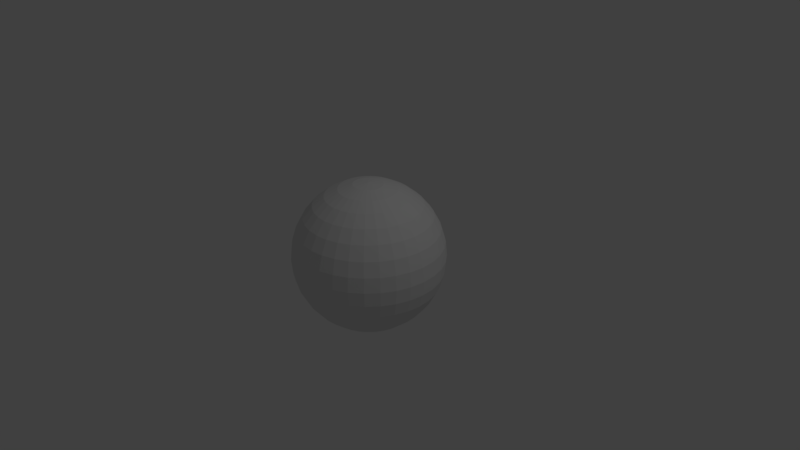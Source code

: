 # Source: CullingTest.blend  (saved by Blender 2.78.4; exported with 4.5.12 LTS)
import bpy
from mathutils import Matrix  # noqa: F401  (used for matrix-valued properties, if any)

bpy.ops.wm.read_factory_settings(use_empty=True)
scene = bpy.context.scene
scene.name = 'Scene'

# ---- collections
col_collection_1 = bpy.data.collections.new('Collection 1'); scene.collection.children.link(col_collection_1)

# ---- world
world_world = bpy.data.worlds.new('World'); scene.world = world_world
world_world.color = (0.05088, 0.05088, 0.05088)
world_world.use_sun_shadow = False
world_world.sun_shadow_jitter_overblur = 0.0
world_world.cycles.sampling_method = 'MANUAL'

# ---- cameras
cam_camera = bpy.data.cameras.new('Camera')
cam_camera.clip_end = 100.0
cam_camera.lens = 35.0
cam_camera.sensor_width = 32.0
cam_camera.sensor_height = 18.0
cam_camera.ortho_scale = 7.314
cam_camera.dof.focus_distance = 0.0
cam_camera.dof.aperture_fstop = 128.0

# ---- lights
light_lamp = bpy.data.lights.new('Lamp', 'POINT')
light_lamp.transmission_factor = 0.0
light_lamp.cutoff_distance = 30.0
light_lamp.energy = 100.0
light_lamp.shadow_buffer_clip_start = 1.001
light_lamp.shadow_soft_size = 0.1
light_lamp.shadow_maximum_resolution = 0.006
light_lamp.use_absolute_resolution = True

# ---- meshes
me_sphere = bpy.data.meshes.new('Sphere')
me_sphere.from_pydata([(0.0, -3.258e-07, -1.0), (0.03806, 0.1913, 0.9808), (0.07466, 0.3753, 0.9239), (0.1084, 0.5449, 0.8315), (0.1379, 0.6935, 0.7071), (0.1622, 0.8155, 0.5556), (0.1802, 0.9061, 0.3827), (0.1913, 0.9619, 0.1951), (0.1951, 0.9808, 7.55e-08), (0.1913, 0.9619, -0.1951), (0.1802, 0.9061, -0.3827), (0.1622, 0.8155, -0.5556), (0.1379, 0.6935, -0.7071), (0.1084, 0.5449, -0.8315), (0.07466, 0.3753, -0.9239), (0.03806, 0.1913, -0.9808), (0.07466, 0.1802, 0.9808), (0.1464, 0.3536, 0.9239), (0.2126, 0.5133, 0.8315), (0.2706, 0.6533, 0.7071), (0.3182, 0.7682, 0.5556), (0.3536, 0.8536, 0.3827), (0.3753, 0.9061, 0.1951), (0.3827, 0.9239, 7.55e-08), (0.3753, 0.9061, -0.1951), (0.3536, 0.8536, -0.3827), (0.3182, 0.7682, -0.5556), (0.2706, 0.6533, -0.7071), (0.2126, 0.5133, -0.8315), (0.1464, 0.3536, -0.9239), (0.07466, 0.1802, -0.9808), (0.1084, 0.1622, 0.9808), (0.2126, 0.3182, 0.9239), (0.3087, 0.4619, 0.8315), (0.3928, 0.5879, 0.7071), (0.4619, 0.6913, 0.5556), (0.5133, 0.7682, 0.3827), (0.5449, 0.8155, 0.1951), (0.5556, 0.8315, 7.55e-08), (0.5449, 0.8155, -0.1951), (0.5133, 0.7682, -0.3827), (0.4619, 0.6913, -0.5556), (0.3928, 0.5879, -0.7071), (0.3087, 0.4619, -0.8315), (0.2126, 0.3182, -0.9239), (0.1084, 0.1622, -0.9808), (0.1379, 0.1379, 0.9808), (0.2706, 0.2706, 0.9239), (0.3928, 0.3928, 0.8315), (0.5, 0.5, 0.7071), (0.5879, 0.5879, 0.5556), (0.6533, 0.6533, 0.3827), (0.6935, 0.6935, 0.1951), (0.7071, 0.7071, 7.55e-08), (0.6935, 0.6935, -0.1951), (0.6533, 0.6533, -0.3827), (0.5879, 0.5879, -0.5556), (0.5, 0.5, -0.7071), (0.3928, 0.3928, -0.8315), (0.2706, 0.2706, -0.9239), (0.1379, 0.1379, -0.9808), (0.1622, 0.1084, 0.9808), (0.3182, 0.2126, 0.9239), (0.4619, 0.3087, 0.8315), (0.5879, 0.3928, 0.7071), (0.6913, 0.4619, 0.5556), (0.7682, 0.5133, 0.3827), (0.8155, 0.5449, 0.1951), (0.8315, 0.5556, 7.55e-08), (0.8155, 0.5449, -0.1951), (0.7682, 0.5133, -0.3827), (0.6913, 0.4619, -0.5556), (0.5879, 0.3928, -0.7071), (0.4619, 0.3087, -0.8315), (0.3182, 0.2126, -0.9239), (0.1622, 0.1084, -0.9808), (0.1802, 0.07466, 0.9808), (0.3536, 0.1464, 0.9239), (0.5133, 0.2126, 0.8315), (0.6533, 0.2706, 0.7071), (0.7682, 0.3182, 0.5556), (0.8536, 0.3536, 0.3827), (0.9061, 0.3753, 0.1951), (0.9239, 0.3827, 7.55e-08), (0.9061, 0.3753, -0.1951), (0.8536, 0.3536, -0.3827), (0.7682, 0.3182, -0.5556), (0.6533, 0.2706, -0.7071), (0.5133, 0.2126, -0.8315), (0.3536, 0.1464, -0.9239), (0.1802, 0.07466, -0.9808), (0.1913, 0.03806, 0.9808), (0.3753, 0.07466, 0.9239), (0.5449, 0.1084, 0.8315), (0.6935, 0.1379, 0.7071), (0.8155, 0.1622, 0.5556), (0.9061, 0.1802, 0.3827), (0.9619, 0.1913, 0.1951), (0.9808, 0.1951, 7.55e-08), (0.9619, 0.1913, -0.1951), (0.9061, 0.1802, -0.3827), (0.8155, 0.1622, -0.5556), (0.6935, 0.1379, -0.7071), (0.5449, 0.1084, -0.8315), (0.3753, 0.07466, -0.9239), (0.1913, 0.03806, -0.9808), (0.1951, -3.281e-07, 0.9808), (0.3827, -3.51e-07, 0.9239), (0.5556, -3.409e-07, 0.8315), (0.7071, -2.841e-07, 0.7071), (0.8315, -3.098e-07, 0.5556), (0.9239, -2.737e-07, 0.3827), (0.9808, -2.709e-07, 0.1951), (1.0, -3.53e-07, 7.55e-08), (0.9808, -3.305e-07, -0.1951), (0.9239, -2.556e-07, -0.3827), (0.8315, -3.098e-07, -0.5556), (0.7071, -2.841e-07, -0.7071), (0.5556, -3.441e-07, -0.8315), (0.3827, -2.639e-07, -0.9239), (0.1951, -3.234e-07, -0.9808), (0.1913, -0.03806, 0.9808), (0.3753, -0.07466, 0.9239), (0.5449, -0.1084, 0.8315), (0.6935, -0.138, 0.7071), (0.8155, -0.1622, 0.5556), (0.9061, -0.1802, 0.3827), (0.9619, -0.1913, 0.1951), (0.9808, -0.1951, 7.55e-08), (0.9619, -0.1913, -0.1951), (0.9061, -0.1802, -0.3827), (0.8155, -0.1622, -0.5556), (0.6935, -0.138, -0.7071), (0.5449, -0.1084, -0.8315), (0.3753, -0.07466, -0.9239), (0.1913, -0.03806, -0.9808), (0.1802, -0.07466, 0.9808), (0.3536, -0.1464, 0.9239), (0.5133, -0.2126, 0.8315), (0.6533, -0.2706, 0.7071), (0.7682, -0.3182, 0.5556), (0.8536, -0.3536, 0.3827), (0.9061, -0.3753, 0.1951), (0.9239, -0.3827, 7.55e-08), (0.9061, -0.3753, -0.1951), (0.8536, -0.3536, -0.3827), (0.7682, -0.3182, -0.5556), (0.6533, -0.2706, -0.7071), (0.5133, -0.2126, -0.8315), (0.3536, -0.1464, -0.9239), (0.1802, -0.07466, -0.9808), (0.1622, -0.1084, 0.9808), (0.3182, -0.2126, 0.9239), (0.4619, -0.3087, 0.8315), (0.5879, -0.3928, 0.7071), (0.6913, -0.4619, 0.5556), (0.7682, -0.5133, 0.3827), (0.8155, -0.5449, 0.1951), (0.8315, -0.5556, 7.55e-08), (0.8155, -0.5449, -0.1951), (0.7682, -0.5133, -0.3827), (0.6913, -0.4619, -0.5556), (0.5879, -0.3928, -0.7071), (0.4619, -0.3087, -0.8315), (0.3182, -0.2126, -0.9239), (0.1622, -0.1084, -0.9808), (0.1379, -0.138, 0.9808), (0.2706, -0.2706, 0.9239), (0.3928, -0.3928, 0.8315), (0.5, -0.5, 0.7071), (0.5879, -0.5879, 0.5556), (0.6533, -0.6533, 0.3827), (0.6935, -0.6935, 0.1951), (0.7071, -0.7071, 7.55e-08), (0.6935, -0.6935, -0.1951), (0.6533, -0.6533, -0.3827), (0.5879, -0.5879, -0.5556), (0.5, -0.5, -0.7071), (0.3928, -0.3928, -0.8315), (0.2706, -0.2706, -0.9239), (0.1379, -0.138, -0.9808), (0.1084, -0.1622, 0.9808), (0.2126, -0.3182, 0.9239), (0.3087, -0.4619, 0.8315), (0.3928, -0.5879, 0.7071), (0.4619, -0.6913, 0.5556), (0.5133, -0.7682, 0.3827), (0.5449, -0.8155, 0.1951), (0.5556, -0.8315, 7.55e-08), (0.5449, -0.8155, -0.1951), (0.5133, -0.7682, -0.3827), (0.4619, -0.6913, -0.5556), (0.3928, -0.5879, -0.7071), (0.3087, -0.4619, -0.8315), (0.2126, -0.3182, -0.9239), (0.1084, -0.1622, -0.9808), (0.07466, -0.1802, 0.9808), (0.1464, -0.3536, 0.9239), (0.2126, -0.5133, 0.8315), (0.2706, -0.6533, 0.7071), (0.3182, -0.7682, 0.5556), (0.3536, -0.8536, 0.3827), (0.3753, -0.9061, 0.1951), (0.3827, -0.9239, 7.55e-08), (0.3753, -0.9061, -0.1951), (0.3536, -0.8536, -0.3827), (0.3182, -0.7682, -0.5556), (0.2706, -0.6533, -0.7071), (0.2126, -0.5133, -0.8315), (0.1464, -0.3536, -0.9239), (0.07466, -0.1802, -0.9808), (0.03806, -0.1913, 0.9808), (0.07466, -0.3753, 0.9239), (0.1084, -0.5449, 0.8315), (0.1379, -0.6935, 0.7071), (0.1622, -0.8155, 0.5556), (0.1802, -0.9061, 0.3827), (0.1913, -0.9619, 0.1951), (0.1951, -0.9808, 7.55e-08), (0.1913, -0.9619, -0.1951), (0.1802, -0.9061, -0.3827), (0.1622, -0.8155, -0.5556), (0.1379, -0.6935, -0.7071), (0.1084, -0.5449, -0.8315), (0.07466, -0.3753, -0.9239), (0.03806, -0.1913, -0.9808), (7.32e-10, -0.1951, 0.9808), (-2.278e-08, -0.3827, 0.9239), (-3.408e-08, -0.5556, 0.8315), (5.725e-08, -0.7071, 0.7071), (8.343e-09, -0.8315, 0.5556), (-3.698e-08, -0.9239, 0.3827), (1.45e-08, -0.9808, 0.1951), (-9.911e-08, -1.0, 7.55e-08), (-1.027e-07, -0.9808, -0.1951), (-5.188e-08, -0.9239, -0.3827), (8.343e-09, -0.8315, -0.5556), (5.725e-08, -0.7071, -0.7071), (-5.572e-08, -0.5556, -0.8315), (6.548e-08, -0.3827, -0.9239), (8.97e-09, -0.1951, -0.9808), (-0.03806, -0.1913, 0.9808), (-0.07466, -0.3753, 0.9239), (-0.1084, -0.5449, 0.8315), (-0.1379, -0.6935, 0.7071), (-0.1622, -0.8155, 0.5556), (-0.1802, -0.9061, 0.3827), (-0.1913, -0.9619, 0.1951), (-0.1951, -0.9808, 7.55e-08), (-0.1913, -0.9619, -0.1951), (-0.1802, -0.9061, -0.3827), (-0.1622, -0.8155, -0.5556), (-0.1379, -0.6935, -0.7071), (-0.1084, -0.5449, -0.8315), (-0.07466, -0.3753, -0.9239), (-0.03806, -0.1913, -0.9808), (-1.247e-07, -6.269e-07, 1.0), (-0.07466, -0.1802, 0.9808), (-0.1464, -0.3536, 0.9239), (-0.2126, -0.5133, 0.8315), (-0.2706, -0.6533, 0.7071), (-0.3182, -0.7682, 0.5556), (-0.3536, -0.8536, 0.3827), (-0.3753, -0.9061, 0.1951), (-0.3827, -0.9239, 7.55e-08), (-0.3753, -0.9061, -0.1951), (-0.3536, -0.8536, -0.3827), (-0.3182, -0.7682, -0.5556), (-0.2706, -0.6533, -0.7071), (-0.2126, -0.5133, -0.8315), (-0.1464, -0.3536, -0.9239), (-0.07466, -0.1802, -0.9808), (-0.1084, -0.1622, 0.9808), (-0.2126, -0.3182, 0.9239), (-0.3087, -0.4619, 0.8315), (-0.3928, -0.5879, 0.7071), (-0.4619, -0.6913, 0.5556), (-0.5133, -0.7682, 0.3827), (-0.5449, -0.8155, 0.1951), (-0.5556, -0.8315, 7.55e-08), (-0.5449, -0.8155, -0.1951), (-0.5133, -0.7682, -0.3827), (-0.4619, -0.6913, -0.5556), (-0.3928, -0.5879, -0.7071), (-0.3087, -0.4619, -0.8315), (-0.2126, -0.3182, -0.9239), (-0.1084, -0.1622, -0.9808), (-0.1379, -0.138, 0.9808), (-0.2706, -0.2706, 0.9239), (-0.3928, -0.3928, 0.8315), (-0.5, -0.5, 0.7071), (-0.5879, -0.5879, 0.5556), (-0.6533, -0.6533, 0.3827), (-0.6935, -0.6935, 0.1951), (-0.7071, -0.7071, 7.55e-08), (-0.6935, -0.6935, -0.1951), (-0.6533, -0.6533, -0.3827), (-0.5879, -0.5879, -0.5556), (-0.5, -0.5, -0.7071), (-0.3928, -0.3928, -0.8315), (-0.2706, -0.2706, -0.9239), (-0.1379, -0.1379, -0.9808), (-0.1622, -0.1084, 0.9808), (-0.3182, -0.2126, 0.9239), (-0.4619, -0.3087, 0.8315), (-0.5879, -0.3928, 0.7071), (-0.6913, -0.4619, 0.5556), (-0.7682, -0.5133, 0.3827), (-0.8155, -0.5449, 0.1951), (-0.8315, -0.5556, 7.55e-08), (-0.8155, -0.5449, -0.1951), (-0.7682, -0.5133, -0.3827), (-0.6913, -0.4619, -0.5556), (-0.5879, -0.3928, -0.7071), (-0.4619, -0.3087, -0.8315), (-0.3182, -0.2126, -0.9239), (-0.1622, -0.1084, -0.9808), (-0.1802, -0.07466, 0.9808), (-0.3536, -0.1464, 0.9239), (-0.5133, -0.2126, 0.8315), (-0.6533, -0.2706, 0.7071), (-0.7682, -0.3182, 0.5556), (-0.8536, -0.3536, 0.3827), (-0.9061, -0.3753, 0.1951), (-0.9239, -0.3827, 7.55e-08), (-0.9061, -0.3753, -0.1951), (-0.8536, -0.3536, -0.3827), (-0.7682, -0.3182, -0.5556), (-0.6533, -0.2706, -0.7071), (-0.5133, -0.2126, -0.8315), (-0.3536, -0.1464, -0.9239), (-0.1802, -0.07466, -0.9808), (-0.1913, -0.03806, 0.9808), (-0.3753, -0.07466, 0.9239), (-0.5449, -0.1084, 0.8315), (-0.6935, -0.1379, 0.7071), (-0.8155, -0.1622, 0.5556), (-0.9061, -0.1802, 0.3827), (-0.9619, -0.1913, 0.1951), (-0.9808, -0.1951, 7.55e-08), (-0.9619, -0.1913, -0.1951), (-0.9061, -0.1802, -0.3827), (-0.8155, -0.1622, -0.5556), (-0.6935, -0.1379, -0.7071), (-0.5449, -0.1084, -0.8315), (-0.3753, -0.07466, -0.9239), (-0.1913, -0.03806, -0.9808), (-0.1951, -3.133e-07, 0.9808), (-0.3827, -2.503e-07, 0.9239), (-0.5556, -2.514e-07, 0.8315), (-0.7071, -2.652e-07, 0.7071), (-0.8315, -1.683e-07, 0.5556), (-0.9239, -2.589e-07, 0.3827), (-0.9808, -1.709e-07, 0.1951), (-1.0, -1.698e-07, 7.55e-08), (-0.9808, -1.625e-07, -0.1951), (-0.9239, -1.215e-07, -0.3827), (-0.8315, -1.683e-07, -0.5556), (-0.7071, -2.652e-07, -0.7071), (-0.5556, -2.034e-07, -0.8315), (-0.3827, -3.224e-07, -0.9239), (-0.1951, -3.159e-07, -0.9808), (-0.1913, 0.03806, 0.9808), (-0.3753, 0.07466, 0.9239), (-0.5449, 0.1084, 0.8315), (-0.6935, 0.1379, 0.7071), (-0.8155, 0.1622, 0.5556), (-0.9061, 0.1802, 0.3827), (-0.9619, 0.1913, 0.1951), (-0.9808, 0.1951, 7.55e-08), (-0.9619, 0.1913, -0.1951), (-0.9061, 0.1802, -0.3827), (-0.8155, 0.1622, -0.5556), (-0.6935, 0.1379, -0.7071), (-0.5449, 0.1084, -0.8315), (-0.3753, 0.07466, -0.9239), (-0.1913, 0.03806, -0.9808), (-0.1802, 0.07466, 0.9808), (-0.3536, 0.1464, 0.9239), (-0.5133, 0.2126, 0.8315), (-0.6533, 0.2706, 0.7071), (-0.7682, 0.3182, 0.5556), (-0.8536, 0.3536, 0.3827), (-0.9061, 0.3753, 0.1951), (-0.9239, 0.3827, 7.55e-08), (-0.9061, 0.3753, -0.1951), (-0.8536, 0.3536, -0.3827), (-0.7682, 0.3182, -0.5556), (-0.6533, 0.2706, -0.7071), (-0.5133, 0.2126, -0.8315), (-0.3536, 0.1464, -0.9239), (-0.1802, 0.07466, -0.9808), (-0.1622, 0.1084, 0.9808), (-0.3182, 0.2126, 0.9239), (-0.4619, 0.3087, 0.8315), (-0.5879, 0.3928, 0.7071), (-0.6913, 0.4619, 0.5556), (-0.7682, 0.5133, 0.3827), (-0.8155, 0.5449, 0.1951), (-0.8315, 0.5556, 7.55e-08), (-0.8155, 0.5449, -0.1951), (-0.7682, 0.5133, -0.3827), (-0.6913, 0.4619, -0.5556), (-0.5879, 0.3928, -0.7071), (-0.4619, 0.3087, -0.8315), (-0.3182, 0.2126, -0.9239), (-0.1622, 0.1084, -0.9808), (-0.1379, 0.1379, 0.9808), (-0.2706, 0.2706, 0.9239), (-0.3928, 0.3928, 0.8315), (-0.5, 0.5, 0.7071), (-0.5879, 0.5879, 0.5556), (-0.6533, 0.6533, 0.3827), (-0.6935, 0.6935, 0.1951), (-0.7071, 0.7071, 7.55e-08), (-0.6935, 0.6935, -0.1951), (-0.6533, 0.6533, -0.3827), (-0.5879, 0.5879, -0.5556), (-0.5, 0.5, -0.7071), (-0.3928, 0.3928, -0.8315), (-0.2706, 0.2706, -0.9239), (-0.1379, 0.1379, -0.9808), (-0.1084, 0.1622, 0.9808), (-0.2126, 0.3182, 0.9239), (-0.3087, 0.4619, 0.8315), (-0.3928, 0.5879, 0.7071), (-0.4619, 0.6913, 0.5556), (-0.5133, 0.7682, 0.3827), (-0.5449, 0.8155, 0.1951), (-0.5556, 0.8315, 7.55e-08), (-0.5449, 0.8155, -0.1951), (-0.5133, 0.7682, -0.3827), (-0.4619, 0.6913, -0.5556), (-0.3928, 0.5879, -0.7071), (-0.3087, 0.4619, -0.8315), (-0.2126, 0.3182, -0.9239), (-0.1084, 0.1622, -0.9808), (-0.07466, 0.1802, 0.9808), (-0.1464, 0.3536, 0.9239), (-0.2126, 0.5133, 0.8315), (-0.2706, 0.6533, 0.7071), (-0.3182, 0.7682, 0.5556), (-0.3536, 0.8536, 0.3827), (-0.3753, 0.9061, 0.1951), (-0.3827, 0.9239, 7.55e-08), (-0.3753, 0.9061, -0.1951), (-0.3536, 0.8536, -0.3827), (-0.3182, 0.7682, -0.5556), (-0.2706, 0.6533, -0.7071), (-0.2126, 0.5133, -0.8315), (-0.1464, 0.3536, -0.9239), (-0.07466, 0.1802, -0.9808), (-0.03806, 0.1913, 0.9808), (-0.07466, 0.3753, 0.9239), (-0.1084, 0.5449, 0.8315), (-0.1379, 0.6935, 0.7071), (-0.1622, 0.8155, 0.5556), (-0.1802, 0.9061, 0.3827), (-0.1913, 0.9619, 0.1951), (-0.1951, 0.9808, 7.55e-08), (-0.1913, 0.9619, -0.1951), (-0.1802, 0.9061, -0.3827), (-0.1622, 0.8155, -0.5556), (-0.1379, 0.6935, -0.7071), (-0.1084, 0.5449, -0.8315), (-0.07466, 0.3753, -0.9239), (-0.03806, 0.1913, -0.9808), (3.6e-08, 0.1951, 0.9808), (1.104e-07, 0.3827, 0.9239), (1.212e-07, 0.5556, 0.8315), (1.1e-07, 0.7071, 0.7071), (2.323e-07, 0.8315, 0.5556), (1.463e-07, 0.9239, 0.3827), (2.253e-07, 0.9808, 0.1951), (2.368e-07, 1.0, 7.55e-08), (2.261e-07, 0.9808, -0.1951), (2.627e-07, 0.9239, -0.3827), (2.323e-07, 0.8315, -0.5556), (1.1e-07, 0.7071, -0.7071), (1.43e-07, 0.5556, -0.8315), (7.354e-09, 0.3827, -0.9239), (2.418e-08, 0.1951, -0.9808)], [], [(468, 467, 1, 2), (476, 475, 9, 10), (469, 468, 2, 3), (477, 476, 10, 11), (470, 469, 3, 4), (478, 477, 11, 12), (471, 470, 4, 5), (479, 478, 12, 13), (472, 471, 5, 6), (480, 479, 13, 14), (473, 472, 6, 7), (481, 480, 14, 15), (474, 473, 7, 8), (467, 256, 1), (0, 481, 15), (475, 474, 8, 9), (8, 7, 22, 23), (1, 256, 16), (0, 15, 30), (9, 8, 23, 24), (2, 1, 16, 17), (10, 9, 24, 25), (3, 2, 17, 18), (11, 10, 25, 26), (4, 3, 18, 19), (12, 11, 26, 27), (5, 4, 19, 20), (13, 12, 27, 28), (6, 5, 20, 21), (14, 13, 28, 29), (7, 6, 21, 22), (15, 14, 29, 30), (27, 26, 41, 42), (20, 19, 34, 35), (28, 27, 42, 43), (21, 20, 35, 36), (29, 28, 43, 44), (22, 21, 36, 37), (30, 29, 44, 45), (23, 22, 37, 38), (16, 256, 31), (0, 30, 45), (24, 23, 38, 39), (17, 16, 31, 32), (25, 24, 39, 40), (18, 17, 32, 33), (26, 25, 40, 41), (19, 18, 33, 34), (0, 45, 60), (39, 38, 53, 54), (32, 31, 46, 47), (40, 39, 54, 55), (33, 32, 47, 48), (41, 40, 55, 56), (34, 33, 48, 49), (42, 41, 56, 57), (35, 34, 49, 50), (43, 42, 57, 58), (36, 35, 50, 51), (44, 43, 58, 59), (37, 36, 51, 52), (45, 44, 59, 60), (38, 37, 52, 53), (31, 256, 46), (58, 57, 72, 73), (51, 50, 65, 66), (59, 58, 73, 74), (52, 51, 66, 67), (60, 59, 74, 75), (53, 52, 67, 68), (46, 256, 61), (0, 60, 75), (54, 53, 68, 69), (47, 46, 61, 62), (55, 54, 69, 70), (48, 47, 62, 63), (56, 55, 70, 71), (49, 48, 63, 64), (57, 56, 71, 72), (50, 49, 64, 65), (62, 61, 76, 77), (70, 69, 84, 85), (63, 62, 77, 78), (71, 70, 85, 86), (64, 63, 78, 79), (72, 71, 86, 87), (65, 64, 79, 80), (73, 72, 87, 88), (66, 65, 80, 81), (74, 73, 88, 89), (67, 66, 81, 82), (75, 74, 89, 90), (68, 67, 82, 83), (61, 256, 76), (0, 75, 90), (69, 68, 83, 84), (81, 80, 95, 96), (89, 88, 103, 104), (82, 81, 96, 97), (90, 89, 104, 105), (83, 82, 97, 98), (76, 256, 91), (0, 90, 105), (84, 83, 98, 99), (77, 76, 91, 92), (85, 84, 99, 100), (78, 77, 92, 93), (86, 85, 100, 101), (79, 78, 93, 94), (87, 86, 101, 102), (80, 79, 94, 95), (88, 87, 102, 103), (100, 99, 114, 115), (93, 92, 107, 108), (101, 100, 115, 116), (94, 93, 108, 109), (102, 101, 116, 117), (95, 94, 109, 110), (103, 102, 117, 118), (96, 95, 110, 111), (104, 103, 118, 119), (97, 96, 111, 112), (105, 104, 119, 120), (98, 97, 112, 113), (91, 256, 106), (0, 105, 120), (99, 98, 113, 114), (92, 91, 106, 107), (119, 118, 133, 134), (112, 111, 126, 127), (120, 119, 134, 135), (113, 112, 127, 128), (106, 256, 121), (0, 120, 135), (114, 113, 128, 129), (107, 106, 121, 122), (115, 114, 129, 130), (108, 107, 122, 123), (116, 115, 130, 131), (109, 108, 123, 124), (117, 116, 131, 132), (110, 109, 124, 125), (118, 117, 132, 133), (111, 110, 125, 126), (123, 122, 137, 138), (131, 130, 145, 146), (124, 123, 138, 139), (132, 131, 146, 147), (125, 124, 139, 140), (133, 132, 147, 148), (126, 125, 140, 141), (134, 133, 148, 149), (127, 126, 141, 142), (135, 134, 149, 150), (128, 127, 142, 143), (121, 256, 136), (0, 135, 150), (129, 128, 143, 144), (122, 121, 136, 137), (130, 129, 144, 145), (142, 141, 156, 157), (150, 149, 164, 165), (143, 142, 157, 158), (136, 256, 151), (0, 150, 165), (144, 143, 158, 159), (137, 136, 151, 152), (145, 144, 159, 160), (138, 137, 152, 153), (146, 145, 160, 161), (139, 138, 153, 154), (147, 146, 161, 162), (140, 139, 154, 155), (148, 147, 162, 163), (141, 140, 155, 156), (149, 148, 163, 164), (161, 160, 175, 176), (154, 153, 168, 169), (162, 161, 176, 177), (155, 154, 169, 170), (163, 162, 177, 178), (156, 155, 170, 171), (164, 163, 178, 179), (157, 156, 171, 172), (165, 164, 179, 180), (158, 157, 172, 173), (151, 256, 166), (0, 165, 180), (159, 158, 173, 174), (152, 151, 166, 167), (160, 159, 174, 175), (153, 152, 167, 168), (180, 179, 194, 195), (173, 172, 187, 188), (166, 256, 181), (0, 180, 195), (174, 173, 188, 189), (167, 166, 181, 182), (175, 174, 189, 190), (168, 167, 182, 183), (176, 175, 190, 191), (169, 168, 183, 184), (177, 176, 191, 192), (170, 169, 184, 185), (178, 177, 192, 193), (171, 170, 185, 186), (179, 178, 193, 194), (172, 171, 186, 187), (192, 191, 206, 207), (185, 184, 199, 200), (193, 192, 207, 208), (186, 185, 200, 201), (194, 193, 208, 209), (187, 186, 201, 202), (195, 194, 209, 210), (188, 187, 202, 203), (181, 256, 196), (0, 195, 210), (189, 188, 203, 204), (182, 181, 196, 197), (190, 189, 204, 205), (183, 182, 197, 198), (191, 190, 205, 206), (184, 183, 198, 199), (196, 256, 211), (0, 210, 225), (204, 203, 218, 219), (197, 196, 211, 212), (205, 204, 219, 220), (198, 197, 212, 213), (206, 205, 220, 221), (199, 198, 213, 214), (207, 206, 221, 222), (200, 199, 214, 215), (208, 207, 222, 223), (201, 200, 215, 216), (209, 208, 223, 224), (202, 201, 216, 217), (210, 209, 224, 225), (203, 202, 217, 218), (215, 214, 229, 230), (223, 222, 237, 238), (216, 215, 230, 231), (224, 223, 238, 239), (217, 216, 231, 232), (225, 224, 239, 240), (218, 217, 232, 233), (211, 256, 226), (0, 225, 240), (219, 218, 233, 234), (212, 211, 226, 227), (220, 219, 234, 235), (213, 212, 227, 228), (221, 220, 235, 236), (214, 213, 228, 229), (222, 221, 236, 237), (234, 233, 248, 249), (227, 226, 241, 242), (235, 234, 249, 250), (228, 227, 242, 243), (236, 235, 250, 251), (229, 228, 243, 244), (237, 236, 251, 252), (230, 229, 244, 245), (238, 237, 252, 253), (231, 230, 245, 246), (239, 238, 253, 254), (232, 231, 246, 247), (240, 239, 254, 255), (233, 232, 247, 248), (226, 256, 241), (0, 240, 255), (253, 252, 268, 269), (246, 245, 261, 262), (254, 253, 269, 270), (247, 246, 262, 263), (255, 254, 270, 271), (248, 247, 263, 264), (241, 256, 257), (0, 255, 271), (249, 248, 264, 265), (242, 241, 257, 258), (250, 249, 265, 266), (243, 242, 258, 259), (251, 250, 266, 267), (244, 243, 259, 260), (252, 251, 267, 268), (245, 244, 260, 261), (258, 257, 272, 273), (266, 265, 280, 281), (259, 258, 273, 274), (267, 266, 281, 282), (260, 259, 274, 275), (268, 267, 282, 283), (261, 260, 275, 276), (269, 268, 283, 284), (262, 261, 276, 277), (270, 269, 284, 285), (263, 262, 277, 278), (271, 270, 285, 286), (264, 263, 278, 279), (257, 256, 272), (0, 271, 286), (265, 264, 279, 280), (277, 276, 291, 292), (285, 284, 299, 300), (278, 277, 292, 293), (286, 285, 300, 301), (279, 278, 293, 294), (272, 256, 287), (0, 286, 301), (280, 279, 294, 295), (273, 272, 287, 288), (281, 280, 295, 296), (274, 273, 288, 289), (282, 281, 296, 297), (275, 274, 289, 290), (283, 282, 297, 298), (276, 275, 290, 291), (284, 283, 298, 299), (296, 295, 310, 311), (289, 288, 303, 304), (297, 296, 311, 312), (290, 289, 304, 305), (298, 297, 312, 313), (291, 290, 305, 306), (299, 298, 313, 314), (292, 291, 306, 307), (300, 299, 314, 315), (293, 292, 307, 308), (301, 300, 315, 316), (294, 293, 308, 309), (287, 256, 302), (0, 301, 316), (295, 294, 309, 310), (288, 287, 302, 303), (315, 314, 329, 330), (308, 307, 322, 323), (316, 315, 330, 331), (309, 308, 323, 324), (302, 256, 317), (0, 316, 331), (310, 309, 324, 325), (303, 302, 317, 318), (311, 310, 325, 326), (304, 303, 318, 319), (312, 311, 326, 327), (305, 304, 319, 320), (313, 312, 327, 328), (306, 305, 320, 321), (314, 313, 328, 329), (307, 306, 321, 322), (327, 326, 341, 342), (320, 319, 334, 335), (328, 327, 342, 343), (321, 320, 335, 336), (329, 328, 343, 344), (322, 321, 336, 337), (330, 329, 344, 345), (323, 322, 337, 338), (331, 330, 345, 346), (324, 323, 338, 339), (317, 256, 332), (0, 331, 346), (325, 324, 339, 340), (318, 317, 332, 333), (326, 325, 340, 341), (319, 318, 333, 334), (346, 345, 360, 361), (339, 338, 353, 354), (332, 256, 347), (0, 346, 361), (340, 339, 354, 355), (333, 332, 347, 348), (341, 340, 355, 356), (334, 333, 348, 349), (342, 341, 356, 357), (335, 334, 349, 350), (343, 342, 357, 358), (336, 335, 350, 351), (344, 343, 358, 359), (337, 336, 351, 352), (345, 344, 359, 360), (338, 337, 352, 353), (350, 349, 364, 365), (358, 357, 372, 373), (351, 350, 365, 366), (359, 358, 373, 374), (352, 351, 366, 367), (360, 359, 374, 375), (353, 352, 367, 368), (361, 360, 375, 376), (354, 353, 368, 369), (347, 256, 362), (0, 361, 376), (355, 354, 369, 370), (348, 347, 362, 363), (356, 355, 370, 371), (349, 348, 363, 364), (357, 356, 371, 372), (369, 368, 383, 384), (362, 256, 377), (0, 376, 391), (370, 369, 384, 385), (363, 362, 377, 378), (371, 370, 385, 386), (364, 363, 378, 379), (372, 371, 386, 387), (365, 364, 379, 380), (373, 372, 387, 388), (366, 365, 380, 381), (374, 373, 388, 389), (367, 366, 381, 382), (375, 374, 389, 390), (368, 367, 382, 383), (376, 375, 390, 391), (388, 387, 402, 403), (381, 380, 395, 396), (389, 388, 403, 404), (382, 381, 396, 397), (390, 389, 404, 405), (383, 382, 397, 398), (391, 390, 405, 406), (384, 383, 398, 399), (377, 256, 392), (0, 391, 406), (385, 384, 399, 400), (378, 377, 392, 393), (386, 385, 400, 401), (379, 378, 393, 394), (387, 386, 401, 402), (380, 379, 394, 395), (392, 256, 407), (0, 406, 421), (400, 399, 414, 415), (393, 392, 407, 408), (401, 400, 415, 416), (394, 393, 408, 409), (402, 401, 416, 417), (395, 394, 409, 410), (403, 402, 417, 418), (396, 395, 410, 411), (404, 403, 418, 419), (397, 396, 411, 412), (405, 404, 419, 420), (398, 397, 412, 413), (406, 405, 420, 421), (399, 398, 413, 414), (411, 410, 425, 426), (419, 418, 433, 434), (412, 411, 426, 427), (420, 419, 434, 435), (413, 412, 427, 428), (421, 420, 435, 436), (414, 413, 428, 429), (407, 256, 422), (0, 421, 436), (415, 414, 429, 430), (408, 407, 422, 423), (416, 415, 430, 431), (409, 408, 423, 424), (417, 416, 431, 432), (410, 409, 424, 425), (418, 417, 432, 433), (430, 429, 444, 445), (423, 422, 437, 438), (431, 430, 445, 446), (424, 423, 438, 439), (432, 431, 446, 447), (425, 424, 439, 440), (433, 432, 447, 448), (426, 425, 440, 441), (434, 433, 448, 449), (427, 426, 441, 442), (435, 434, 449, 450), (428, 427, 442, 443), (436, 435, 450, 451), (429, 428, 443, 444), (422, 256, 437), (0, 436, 451), (449, 448, 463, 464), (442, 441, 456, 457), (450, 449, 464, 465), (443, 442, 457, 458), (451, 450, 465, 466), (444, 443, 458, 459), (437, 256, 452), (0, 451, 466), (445, 444, 459, 460), (438, 437, 452, 453), (446, 445, 460, 461), (439, 438, 453, 454), (447, 446, 461, 462), (440, 439, 454, 455), (448, 447, 462, 463), (441, 440, 455, 456), (461, 460, 475, 476), (454, 453, 468, 469), (462, 461, 476, 477), (455, 454, 469, 470), (463, 462, 477, 478), (456, 455, 470, 471), (464, 463, 478, 479), (457, 456, 471, 472), (465, 464, 479, 480), (458, 457, 472, 473), (466, 465, 480, 481), (459, 458, 473, 474), (452, 256, 467), (0, 466, 481), (460, 459, 474, 475), (453, 452, 467, 468)])
me_sphere.use_remesh_preserve_volume = False
me_sphere.use_remesh_preserve_attributes = False
me_sphere.use_mirror_vertex_groups = False
me_sphere.update()

# ---- objects
ob_sphere = bpy.data.objects.new('Sphere', me_sphere)
ob_lamp = bpy.data.objects.new('Lamp', light_lamp)
ob_camera = bpy.data.objects.new('Camera', cam_camera)

# ---- transforms, parenting, visibility, modifiers, constraints
ob_sphere.location = (0.0, 0.0, 0.0)
ob_sphere.lineart.crease_threshold = 0.0
ob_lamp.location = (4.076, 1.005, 5.904)
ob_lamp.rotation_euler = (0.6503, 0.05522, 1.866)
ob_lamp.lock_rotations_4d = False
ob_lamp.empty_display_type = 'ARROWS'
ob_lamp.color = (0.0, 0.0, 0.0, 0.0)
ob_lamp.lineart.crease_threshold = 0.0
ob_camera.location = (7.481, -6.508, 5.344)
ob_camera.rotation_euler = (1.109, 0.0, 0.8149)
ob_camera.lock_rotations_4d = False
ob_camera.empty_display_type = 'ARROWS'
ob_camera.color = (0.0, 0.0, 0.0, 0.0)
ob_camera.display_type = 'WIRE'
ob_camera.lineart.crease_threshold = 0.0

# ---- collection membership
col_collection_1.objects.link(ob_sphere)
col_collection_1.objects.link(ob_lamp)
col_collection_1.objects.link(ob_camera)

# ---- scene / render settings (as saved in the file)
scene.camera = ob_camera
scene.frame_start = 1; scene.frame_end = 250; scene.frame_set(1)
scene.render.engine = 'BLENDER_EEVEE_NEXT'
scene.render.resolution_percentage = 50
scene.render.dither_intensity = 0.0
scene.cycles.use_denoising = False
scene.cycles.samples = 128
scene.cycles.sampling_pattern = 'TABULATED_SOBOL'
scene.cycles.use_adaptive_sampling = False
scene.cycles.use_light_tree = False
scene.cycles.blur_glossy = 0.0
scene.cycles.sample_clamp_indirect = 0.0
scene.view_settings.view_transform = 'Standard'
bpy.context.view_layer.update()
